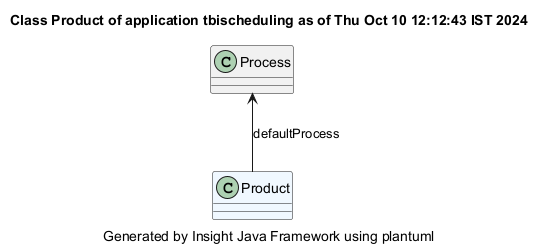

The diagram above was rendered by PlantUML. Its source (embedded in the PNG):
@startuml
title Class Product of application tbischeduling as of Thu Oct 10 12:12:43 IST 2024
caption Generated by Insight Java Framework using plantuml
class Product #aliceblue

Process  <-- Product : defaultProcess
class Process 

@enduml